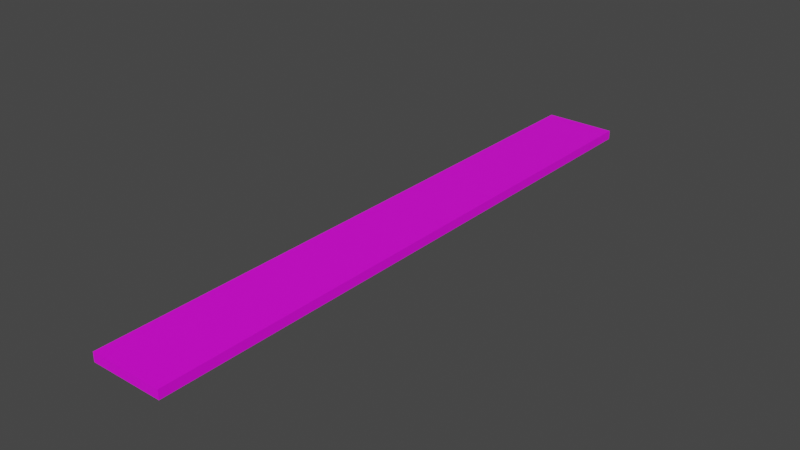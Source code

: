 # Source: mdl_LeftEnter_LeftExit_Floor.blend  (saved by Blender 2.82.7; exported with 4.5.12 LTS)
import bpy
from mathutils import Matrix  # noqa: F401  (used for matrix-valued properties, if any)

bpy.ops.wm.read_factory_settings(use_empty=True)
scene = bpy.context.scene
scene.name = 'Scene'

# ---- collections
col_collection = bpy.data.collections.new('Collection'); scene.collection.children.link(col_collection)

# ---- images (referenced by path relative to the original .blend; pixels are not part of the script)
import os
ASSET_DIR = os.environ.get("B2B_ASSET_DIR", "")  # directory of the original .blend (textures are referenced by path, not embedded)
HERE = os.path.dirname(os.path.abspath(__file__))  # packed textures are extracted next to this script under _unpacked/

def load_image(name, relpath, width, height, colorspace="sRGB"):
    """Load a texture the original file referenced (path relative to the .blend, or extracted next to this script)."""
    p = next((c for c in (os.path.join(HERE, relpath), os.path.join(ASSET_DIR, relpath)) if relpath and os.path.exists(c)), "")
    if p:
        img = bpy.data.images.load(p, check_existing=True)
        img.name = name
    else:  # same state as the original file: an image datablock whose file is absent (Cycles renders it pink)
        img = bpy.data.images.new(name, width, height)
        img.source = "FILE"
        img.filepath = "//" + (relpath or name)
    img.colorspace_settings.name = colorspace
    return img
img_uvmap_leftenter_leftexit_floor = load_image('uvMap_LeftEnter_LeftExit_Floor', '', 1024, 1024, 'sRGB')

# ---- materials (node trees are filled in below, after node groups)
mat_material_001 = bpy.data.materials.new('Material.001')
mat_material_001.use_transparent_shadow = False

# ---- material node trees
mat_material_001.use_nodes = True; mat_material_001.node_tree.nodes.clear()
_N = mat_material_001.node_tree.nodes; _L = mat_material_001.node_tree.links
n0 = _N.new('ShaderNodeOutputMaterial'); n0.name = 'Material Output'; n0.location = (300, 300)
n1 = _N.new('ShaderNodeBsdfPrincipled'); n1.name = 'Principled BSDF'; n1.location = (10, 300)
n1.distribution = 'GGX'
n1.subsurface_method = 'BURLEY'
n1.inputs[3].default_value = 1.45
n1.inputs[27].default_value = (0.0, 0.0, 0.0, 1.0)
n1.inputs[28].default_value = 1.0
n2 = _N.new('ShaderNodeTexImage'); n2.name = 'Image Texture'; n2.location = (-335, 216)
n2.image = img_uvmap_leftenter_leftexit_floor
_L.new(n1.outputs[0], n0.inputs[0])
_L.new(n2.outputs[0], n1.inputs[0])
n0.is_active_output = True

# ---- world
world_world = bpy.data.worlds.new('World'); scene.world = world_world
world_world.use_nodes = True; world_world.node_tree.nodes.clear()
_N = world_world.node_tree.nodes; _L = world_world.node_tree.links
n0 = _N.new('ShaderNodeOutputWorld'); n0.name = 'World Output'; n0.location = (300, 300)
n1 = _N.new('ShaderNodeBackground'); n1.name = 'Background'; n1.location = (10, 300)
n1.inputs[0].default_value = (0.05088, 0.05088, 0.05088, 1.0)
_L.new(n1.outputs[0], n0.inputs[0])
n0.is_active_output = True
world_world.color = (0.05088, 0.05088, 0.05088)
world_world.use_sun_shadow = False
world_world.sun_shadow_jitter_overblur = 0.0

# ---- meshes
me_cube = bpy.data.meshes.new('Cube')
me_cube.from_pydata([(5.2, 10.0, -0.7), (5.2, 10.0, -0.4), (5.2, -10.0, -0.7), (5.2, -10.0, -0.4), (2.8, 10.0, -0.7), (2.8, 10.0, -0.4), (2.8, -10.0, -0.7), (2.8, -10.0, -0.4)], [], [(0, 1, 3, 2), (2, 3, 7, 6), (6, 7, 5, 4), (4, 5, 1, 0), (2, 6, 4, 0), (7, 3, 1, 5)])
_uv = me_cube.uv_layers.new(name='UVMap')
_uv.uv.foreach_set('vector', [0.5188, 0.9752, 0.5045, 0.9752, 0.5045, 0.02478, 0.5188, 0.02478, 0.9906, 0.9748, 0.9906, 0.9898, 0.8706, 0.9898, 0.8706, 0.9748, 0.4954, 0.02497, 0.4811, 0.02497, 0.4811, 0.9752, 0.4954, 0.9752, 0.8706, 0.9748, 0.8706, 0.9898, 0.9906, 0.9898, 0.9906, 0.9748, 0.02414, -4.995e-05, 0.1441, 0.00015, 0.1441, 0.9999, 0.02414, 0.9999, 0.1546, 0.00015, 0.2745, -4.995e-05, 0.2745, 0.9999, 0.1546, 0.9999])
me_cube.materials.append(mat_material_001)
me_cube.use_remesh_fix_poles = True
me_cube.use_remesh_preserve_attributes = False
me_cube.use_mirror_vertex_groups = False
me_cube.update()

# ---- objects
ob_mdl_leftenter_leftexit_floor = bpy.data.objects.new('mdl_LeftEnter_LeftExit_Floor', me_cube)

# ---- transforms, parenting, visibility, modifiers, constraints
ob_mdl_leftenter_leftexit_floor.location = (0.0, 0.0, 0.0)
ob_mdl_leftenter_leftexit_floor.lineart.crease_threshold = 0.0

# ---- collection membership
col_collection.objects.link(ob_mdl_leftenter_leftexit_floor)

# ---- scene / render settings (as saved in the file)
scene.frame_start = 1; scene.frame_end = 250; scene.frame_set(1)
scene.render.engine = 'BLENDER_EEVEE_NEXT'
scene.cycles.use_denoising = False
scene.cycles.samples = 128
scene.cycles.sampling_pattern = 'TABULATED_SOBOL'
scene.cycles.use_adaptive_sampling = False
scene.cycles.use_light_tree = False
scene.view_settings.view_transform = 'Filmic'
bpy.context.view_layer.update()

# ---- added for rendering (the .blend has no active camera and no usable light): camera, sun
cam_auto = bpy.data.cameras.new('AutoCamera')
cam_auto.lens = 50.0
cam_auto.sensor_width = 36.0
cam_auto.clip_end = 1000.0
ob_auto_camera = bpy.data.objects.new('AutoCamera', cam_auto)
scene.collection.objects.link(ob_auto_camera)
ob_auto_camera.location = (22.6393, -22.3672, 14.3615)
ob_auto_camera.rotation_euler = (1.09748, -7.21219e-08, 0.694738)
scene.camera = ob_auto_camera
light_auto_sun = bpy.data.lights.new('AutoSun', 'SUN')
light_auto_sun.energy = 3.0
light_auto_sun.angle = 0.0523599
ob_auto_sun = bpy.data.objects.new('AutoSun', light_auto_sun)
scene.collection.objects.link(ob_auto_sun)
ob_auto_sun.rotation_euler = (0.872665, 0.174533, 0.523599)
bpy.context.view_layer.update()

